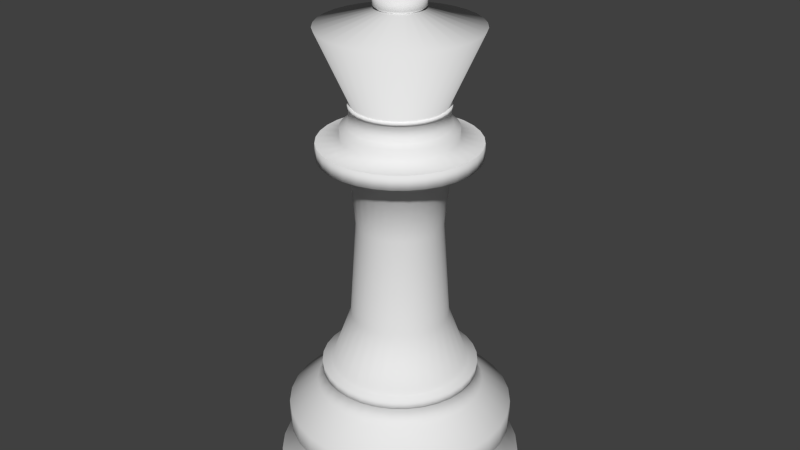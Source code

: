 # Source: king_smooth.blend  (saved by Blender 2.76.0; exported with 4.5.12 LTS)
import bpy
from mathutils import Matrix  # noqa: F401  (used for matrix-valued properties, if any)

bpy.ops.wm.read_factory_settings(use_empty=True)
scene = bpy.context.scene
scene.name = 'Scene'

# ---- collections
col_collection_1 = bpy.data.collections.new('Collection 1'); scene.collection.children.link(col_collection_1)

# ---- world
world_world = bpy.data.worlds.new('World'); scene.world = world_world
world_world.color = (0.05088, 0.05088, 0.05088)
world_world.use_sun_shadow = False
world_world.sun_shadow_jitter_overblur = 0.0
world_world.cycles.sampling_method = 'MANUAL'
world_world.cycles.sample_map_resolution = 256

# ---- meshes
me_king = bpy.data.meshes.new('king')
me_king.from_pydata([(0.1251, -0.07, 3.544), (0.1251, -0.07, 3.562), (0.1666, -0.07, 3.564), (0.1666, -0.07, 3.575), (0.1307, -0.07, 3.62), (0.1307, -0.07, 3.64), (0.2067, -0.07, 3.596), (0.2081, -0.07, 3.768), (0.2081, -0.07, 3.768), (0.2081, -0.07, 3.768), (0.1293, -0.07, 3.734), (0.1293, -0.07, 3.753), (0.1735, -0.07, 3.797), (0.1722, -0.07, 3.813), (0.1168, -0.07, 3.813), (0.1044, -0.07, 3.829), (0.09887, -0.07, 3.865), (0.08504, -0.07, 3.889), (0.07121, -0.07, 3.898), (0.06292, -0.07, 3.901), (-0.002074, -0.07, 3.544), (-0.002074, -0.07, 3.562), (-0.04356, -0.07, 3.564), (-0.04356, -0.07, 3.575), (-0.007605, -0.07, 3.62), (-0.007605, -0.07, 3.64), (-0.08366, -0.07, 3.596), (-0.08504, -0.07, 3.768), (-0.08504, -0.07, 3.768), (-0.08504, -0.07, 3.768), (-0.006223, -0.07, 3.734), (-0.006223, -0.07, 3.753), (-0.05047, -0.07, 3.797), (-0.04909, -0.07, 3.813), (0.006223, -0.07, 3.813), (0.01867, -0.07, 3.829), (0.0242, -0.07, 3.865), (0.03803, -0.07, 3.889), (0.05186, -0.07, 3.898), (0.06015, -0.07, 3.901), (0.1251, 0.07, 3.544), (0.1251, 0.07, 3.562), (0.1666, 0.07, 3.564), (0.1666, 0.07, 3.575), (0.1307, 0.07, 3.62), (0.1307, 0.07, 3.64), (0.2067, 0.07, 3.596), (0.2081, 0.07, 3.768), (0.2081, 0.07, 3.768), (0.2081, 0.07, 3.768), (0.1293, 0.07, 3.734), (0.1293, 0.07, 3.753), (0.1735, 0.07, 3.797), (0.1722, 0.07, 3.813), (0.1169, 0.07, 3.813), (0.1044, 0.07, 3.829), (0.09887, 0.07, 3.865), (0.08505, 0.07, 3.889), (0.07122, 0.07, 3.898), (0.06292, 0.07, 3.901), (-0.002071, 0.07, 3.544), (-0.002071, 0.07, 3.562), (-0.04356, 0.07, 3.564), (-0.04356, 0.07, 3.575), (-0.007602, 0.07, 3.62), (-0.007602, 0.07, 3.64), (-0.08366, 0.07, 3.596), (-0.08504, 0.07, 3.768), (-0.08504, 0.07, 3.768), (-0.08504, 0.07, 3.768), (-0.006219, 0.07, 3.734), (-0.006219, 0.07, 3.753), (-0.05047, 0.07, 3.797), (-0.04909, 0.07, 3.813), (0.006226, 0.07, 3.813), (0.01867, 0.07, 3.829), (0.0242, 0.07, 3.865), (0.03803, 0.07, 3.889), (0.05186, 0.07, 3.898), (0.06016, 0.07, 3.901), (0.06332, 0.8832, -0.03225), (0.06332, 0.8832, 0.09762), (0.2356, 0.8662, -0.03225), (0.2356, 0.8662, 0.09762), (0.4013, 0.816, -0.03225), (0.4013, 0.816, 0.09762), (0.554, 0.7343, -0.03225), (0.554, 0.7343, 0.09762), (0.6878, 0.6245, -0.03225), (0.6878, 0.6245, 0.09762), (0.7977, 0.4907, -0.03225), (0.7977, 0.4907, 0.09762), (0.8793, 0.338, -0.03225), (0.8793, 0.338, 0.09762), (0.9295, 0.1723, -0.03225), (0.9295, 0.1723, 0.09762), (0.9465, 6.668e-08, -0.03225), (0.9465, 6.668e-08, 0.09762), (0.9295, -0.1723, -0.03225), (0.9295, -0.1723, 0.09762), (0.8793, -0.338, -0.03225), (0.8793, -0.338, 0.09762), (0.7977, -0.4907, -0.03225), (0.7977, -0.4907, 0.09762), (0.6878, -0.6245, -0.03225), (0.6878, -0.6245, 0.09762), (0.554, -0.7343, -0.03225), (0.554, -0.7343, 0.09762), (0.4013, -0.816, -0.03225), (0.4013, -0.816, 0.09762), (0.2356, -0.8662, -0.03225), (0.2356, -0.8662, 0.09762), (0.06332, -0.8832, -0.03225), (0.06332, -0.8832, 0.09762), (-0.109, -0.8662, -0.03225), (-0.109, -0.8662, 0.09762), (-0.2747, -0.816, -0.03225), (-0.2747, -0.816, 0.09762), (-0.4273, -0.7343, -0.03225), (-0.4273, -0.7343, 0.09762), (-0.5612, -0.6245, -0.03225), (-0.5612, -0.6245, 0.09762), (-0.671, -0.4907, -0.03225), (-0.671, -0.4907, 0.09762), (-0.7526, -0.338, -0.03225), (-0.7526, -0.338, 0.09762), (-0.8029, -0.1723, -0.03225), (-0.8029, -0.1723, 0.09762), (-0.8199, 8.528e-07, -0.03225), (-0.8199, 8.528e-07, 0.09762), (-0.8029, 0.1723, -0.03225), (-0.8029, 0.1723, 0.09762), (-0.7526, 0.338, -0.03225), (-0.7526, 0.338, 0.09762), (-0.671, 0.4907, -0.03225), (-0.671, 0.4907, 0.09762), (-0.5612, 0.6245, -0.03225), (-0.5612, 0.6245, 0.09762), (-0.4273, 0.7343, -0.03225), (-0.4273, 0.7343, 0.09762), (-0.2747, 0.816, -0.03225), (-0.2747, 0.816, 0.09762), (-0.109, 0.8662, -0.03225), (-0.109, 0.8662, 0.09762), (0.2042, 0.7084, 0.2521), (0.06332, 0.7223, 0.2521), (0.3397, 0.6673, 0.2521), (0.4646, 0.6005, 0.2521), (0.574, 0.5107, 0.2521), (0.6639, 0.4013, 0.2521), (0.7306, 0.2764, 0.2521), (0.7717, 0.1409, 0.2521), (0.7856, 1.004e-07, 0.2521), (0.7717, -0.1409, 0.2521), (0.7306, -0.2764, 0.2521), (0.6639, -0.4013, 0.2521), (0.574, -0.5107, 0.2521), (0.4646, -0.6005, 0.2521), (0.3397, -0.6673, 0.2521), (0.2042, -0.7084, 0.2521), (0.06332, -0.7223, 0.2521), (-0.07758, -0.7084, 0.2521), (-0.2131, -0.6673, 0.2521), (-0.3379, -0.6005, 0.2521), (-0.4474, -0.5107, 0.2521), (-0.5372, -0.4013, 0.2521), (-0.604, -0.2764, 0.2521), (-0.6451, -0.1409, 0.2521), (-0.6589, 7.433e-07, 0.2521), (-0.6451, 0.1409, 0.2521), (-0.604, 0.2764, 0.2521), (-0.5372, 0.4013, 0.2521), (-0.4474, 0.5107, 0.2521), (-0.3379, 0.6005, 0.2521), (-0.2131, 0.6673, 0.2521), (-0.07758, 0.7084, 0.2521), (0.2212, 0.7937, 0.374), (0.06332, 0.8093, 0.374), (0.373, 0.7477, 0.374), (0.5129, 0.6729, 0.374), (0.6356, 0.5722, 0.374), (0.7362, 0.4496, 0.374), (0.811, 0.3097, 0.374), (0.8571, 0.1579, 0.374), (0.8726, 7.998e-08, 0.374), (0.8571, -0.1579, 0.374), (0.811, -0.3097, 0.374), (0.7362, -0.4496, 0.374), (0.6356, -0.5722, 0.374), (0.5129, -0.6729, 0.374), (0.373, -0.7477, 0.374), (0.2212, -0.7937, 0.374), (0.06332, -0.8093, 0.374), (-0.09456, -0.7937, 0.374), (-0.2464, -0.7477, 0.374), (-0.3863, -0.6729, 0.374), (-0.5089, -0.5722, 0.374), (-0.6096, -0.4496, 0.374), (-0.6844, -0.3097, 0.374), (-0.7304, -0.1579, 0.374), (-0.746, 8.003e-07, 0.374), (-0.7304, 0.1579, 0.374), (-0.6844, 0.3097, 0.374), (-0.6096, 0.4496, 0.374), (-0.5089, 0.5723, 0.374), (-0.3863, 0.6729, 0.374), (-0.2464, 0.7477, 0.374), (-0.09456, 0.7937, 0.374), (0.2212, 0.7937, 0.5304), (0.06332, 0.8093, 0.5304), (0.373, 0.7477, 0.5304), (0.5129, 0.6729, 0.5304), (0.6356, 0.5722, 0.5304), (0.7362, 0.4496, 0.5304), (0.811, 0.3097, 0.5304), (0.8571, 0.1579, 0.5304), (0.8726, 7.998e-08, 0.5304), (0.8571, -0.1579, 0.5304), (0.811, -0.3097, 0.5304), (0.7362, -0.4496, 0.5304), (0.6356, -0.5722, 0.5304), (0.5129, -0.6729, 0.5304), (0.373, -0.7477, 0.5304), (0.2212, -0.7937, 0.5304), (0.06332, -0.8093, 0.5304), (-0.09456, -0.7937, 0.5304), (-0.2464, -0.7477, 0.5304), (-0.3863, -0.6729, 0.5304), (-0.5089, -0.5722, 0.5304), (-0.6096, -0.4496, 0.5304), (-0.6844, -0.3097, 0.5304), (-0.7304, -0.1579, 0.5304), (-0.746, 8.003e-07, 0.5304), (-0.7304, 0.1579, 0.5304), (-0.6844, 0.3097, 0.5304), (-0.6096, 0.4496, 0.5304), (-0.5089, 0.5723, 0.5304), (-0.3863, 0.6729, 0.5304), (-0.2464, 0.7477, 0.5304), (-0.09456, 0.7937, 0.5304), (0.1803, 0.5883, 0.7047), (0.06332, 0.5999, 0.7047), (0.2929, 0.5542, 0.7047), (0.3966, 0.4988, 0.7047), (0.4875, 0.4242, 0.7047), (0.5621, 0.3333, 0.7047), (0.6175, 0.2296, 0.7047), (0.6516, 0.117, 0.7047), (0.6632, 1.308e-07, 0.7047), (0.6516, -0.117, 0.7047), (0.6175, -0.2296, 0.7047), (0.5621, -0.3333, 0.7047), (0.4875, -0.4242, 0.7047), (0.3966, -0.4988, 0.7047), (0.2929, -0.5542, 0.7047), (0.1803, -0.5883, 0.7047), (0.06332, -0.5999, 0.7047), (-0.0537, -0.5883, 0.7047), (-0.1662, -0.5542, 0.7047), (-0.2699, -0.4988, 0.7047), (-0.3608, -0.4242, 0.7047), (-0.4354, -0.3333, 0.7047), (-0.4909, -0.2296, 0.7047), (-0.525, -0.117, 0.7047), (-0.5365, 6.647e-07, 0.7047), (-0.525, 0.117, 0.7047), (-0.4909, 0.2296, 0.7047), (-0.4354, 0.3333, 0.7047), (-0.3608, 0.4242, 0.7047), (-0.2699, 0.4988, 0.7047), (-0.1662, 0.5542, 0.7047), (-0.0537, 0.5883, 0.7047), (0.1651, 0.5118, 0.8006), (0.06332, 0.5218, 0.8006), (0.263, 0.4821, 0.8006), (0.3532, 0.4339, 0.8006), (0.4323, 0.369, 0.8006), (0.4972, 0.2899, 0.8006), (0.5454, 0.1997, 0.8006), (0.5751, 0.1018, 0.8006), (0.5852, 1.506e-07, 0.8006), (0.5751, -0.1018, 0.8006), (0.5454, -0.1997, 0.8006), (0.4972, -0.2899, 0.8006), (0.4323, -0.369, 0.8006), (0.3532, -0.4339, 0.8006), (0.263, -0.4821, 0.8006), (0.1651, -0.5118, 0.8006), (0.06332, -0.5218, 0.8006), (-0.03848, -0.5118, 0.8006), (-0.1364, -0.4821, 0.8006), (-0.2266, -0.4339, 0.8006), (-0.3057, -0.369, 0.8006), (-0.3706, -0.2899, 0.8006), (-0.4188, -0.1997, 0.8006), (-0.4485, -0.1018, 0.8006), (-0.4585, 6.151e-07, 0.8006), (-0.4485, 0.1018, 0.8006), (-0.4188, 0.1997, 0.8006), (-0.3706, 0.2899, 0.8006), (-0.3057, 0.369, 0.8006), (-0.2266, 0.4339, 0.8006), (-0.1364, 0.4821, 0.8006), (-0.03848, 0.5118, 0.8006), (0.1725, 0.5491, 0.8124), (0.06332, 0.5599, 0.8124), (0.2776, 0.5173, 0.8124), (0.3744, 0.4655, 0.8124), (0.4592, 0.3959, 0.8124), (0.5288, 0.3111, 0.8124), (0.5806, 0.2143, 0.8124), (0.6124, 0.1092, 0.8124), (0.6232, 1.411e-07, 0.8124), (0.6124, -0.1092, 0.8124), (0.5806, -0.2143, 0.8124), (0.5288, -0.3111, 0.8124), (0.4592, -0.3959, 0.8124), (0.3744, -0.4655, 0.8124), (0.2776, -0.5173, 0.8124), (0.1725, -0.5491, 0.8124), (0.06332, -0.5599, 0.8124), (-0.04591, -0.5491, 0.8124), (-0.1509, -0.5173, 0.8124), (-0.2477, -0.4655, 0.8124), (-0.3326, -0.3959, 0.8124), (-0.4022, -0.3111, 0.8124), (-0.4539, -0.2143, 0.8124), (-0.4858, -0.1092, 0.8124), (-0.4966, 6.394e-07, 0.8124), (-0.4858, 0.1092, 0.8124), (-0.4539, 0.2143, 0.8124), (-0.4022, 0.3111, 0.8124), (-0.3326, 0.3959, 0.8124), (-0.2477, 0.4655, 0.8124), (-0.1509, 0.5173, 0.8124), (-0.04591, 0.5491, 0.8124), (0.1725, 0.5491, 0.8708), (0.06332, 0.5599, 0.8708), (0.2776, 0.5173, 0.8708), (0.3744, 0.4655, 0.8708), (0.4592, 0.3959, 0.8708), (0.5288, 0.3111, 0.8708), (0.5806, 0.2143, 0.8708), (0.6124, 0.1092, 0.8708), (0.6232, 1.411e-07, 0.8708), (0.6124, -0.1092, 0.8708), (0.5806, -0.2143, 0.8708), (0.5288, -0.3111, 0.8708), (0.4592, -0.3959, 0.8708), (0.3744, -0.4655, 0.8708), (0.2776, -0.5173, 0.8708), (0.1725, -0.5491, 0.8708), (0.06332, -0.5599, 0.8708), (-0.04591, -0.5491, 0.8708), (-0.1509, -0.5173, 0.8708), (-0.2477, -0.4655, 0.8708), (-0.3326, -0.3959, 0.8708), (-0.4022, -0.3111, 0.8708), (-0.4539, -0.2143, 0.8708), (-0.4858, -0.1092, 0.8708), (-0.4966, 6.394e-07, 0.8708), (-0.4858, 0.1092, 0.8708), (-0.4539, 0.2143, 0.8708), (-0.4022, 0.3111, 0.8708), (-0.3326, 0.3959, 0.8708), (-0.2477, 0.4655, 0.8708), (-0.1509, 0.5173, 0.8708), (-0.04591, 0.5491, 0.8708), (0.1594, 0.4828, 0.8708), (0.06332, 0.4923, 0.8708), (0.2517, 0.4548, 0.8708), (0.3368, 0.4093, 0.8708), (0.4114, 0.3481, 0.8708), (0.4726, 0.2735, 0.8708), (0.5181, 0.1884, 0.8708), (0.5462, 0.09604, 0.8708), (0.5556, 1.564e-07, 0.8708), (0.5462, -0.09604, 0.8708), (0.5181, -0.1884, 0.8708), (0.4726, -0.2735, 0.8708), (0.4114, -0.3481, 0.8708), (0.3368, -0.4093, 0.8708), (0.2517, -0.4548, 0.8708), (0.1594, -0.4828, 0.8708), (0.06332, -0.4923, 0.8708), (-0.03272, -0.4828, 0.8708), (-0.1251, -0.4548, 0.8708), (-0.2102, -0.4093, 0.8708), (-0.2848, -0.3481, 0.8708), (-0.346, -0.2735, 0.8708), (-0.3915, -0.1884, 0.8708), (-0.4195, -0.09604, 0.8708), (-0.429, 5.946e-07, 0.8708), (-0.4195, 0.09604, 0.8708), (-0.3915, 0.1884, 0.8708), (-0.346, 0.2735, 0.8708), (-0.2848, 0.3481, 0.8708), (-0.2102, 0.4093, 0.8708), (-0.1251, 0.4548, 0.8708), (-0.03272, 0.4828, 0.8708), (0.1314, 0.3424, 1.264), (0.06332, 0.3491, 1.264), (0.1969, 0.3225, 1.264), (0.2573, 0.2903, 1.264), (0.3102, 0.2468, 1.264), (0.3536, 0.1939, 1.264), (0.3858, 0.1336, 1.264), (0.4057, 0.0681, 1.264), (0.4124, 1.918e-07, 1.264), (0.4057, -0.0681, 1.264), (0.3858, -0.1336, 1.264), (0.3536, -0.1939, 1.264), (0.3102, -0.2468, 1.264), (0.2573, -0.2903, 1.264), (0.1969, -0.3225, 1.264), (0.1314, -0.3424, 1.264), (0.06332, -0.3491, 1.264), (-0.004782, -0.3424, 1.264), (-0.07027, -0.3225, 1.264), (-0.1306, -0.2903, 1.264), (-0.1835, -0.2468, 1.264), (-0.2269, -0.1939, 1.264), (-0.2592, -0.1336, 1.264), (-0.2791, -0.0681, 1.264), (-0.2858, 5.025e-07, 1.264), (-0.2791, 0.0681, 1.264), (-0.2592, 0.1336, 1.264), (-0.2269, 0.1939, 1.264), (-0.1835, 0.2468, 1.264), (-0.1306, 0.2903, 1.264), (-0.07027, 0.3225, 1.264), (-0.004782, 0.3424, 1.264), (0.1225, 0.2973, 1.961), (0.06332, 0.3031, 1.961), (0.1793, 0.28, 1.961), (0.2317, 0.252, 1.961), (0.2776, 0.2143, 1.961), (0.3153, 0.1684, 1.961), (0.3434, 0.116, 1.961), (0.3606, 0.05913, 1.961), (0.3664, 2.015e-07, 1.961), (0.3606, -0.05913, 1.961), (0.3434, -0.116, 1.961), (0.3153, -0.1684, 1.961), (0.2776, -0.2143, 1.961), (0.2317, -0.252, 1.961), (0.1793, -0.28, 1.961), (0.1225, -0.2973, 1.961), (0.06332, -0.3031, 1.961), (0.004188, -0.2973, 1.961), (-0.05267, -0.28, 1.961), (-0.1051, -0.252, 1.961), (-0.151, -0.2143, 1.961), (-0.1887, -0.1684, 1.961), (-0.2167, -0.116, 1.961), (-0.234, -0.05913, 1.961), (-0.2398, 4.713e-07, 1.961), (-0.234, 0.05913, 1.961), (-0.2167, 0.116, 1.961), (-0.1887, 0.1684, 1.961), (-0.151, 0.2143, 1.961), (-0.1051, 0.252, 1.961), (-0.05267, 0.28, 1.961), (0.004189, 0.2973, 1.961), (0.1311, 0.3408, 2.421), (0.06332, 0.3475, 2.421), (0.1963, 0.321, 2.421), (0.2564, 0.2889, 2.421), (0.309, 0.2457, 2.421), (0.3522, 0.193, 2.421), (0.3843, 0.133, 2.421), (0.4041, 0.06779, 2.421), (0.4108, 1.897e-07, 2.421), (0.4041, -0.06779, 2.421), (0.3843, -0.133, 2.421), (0.3522, -0.193, 2.421), (0.309, -0.2457, 2.421), (0.2564, -0.2889, 2.421), (0.1963, -0.321, 2.421), (0.1311, -0.3408, 2.421), (0.06332, -0.3475, 2.421), (-0.004465, -0.3408, 2.421), (-0.06965, -0.321, 2.421), (-0.1297, -0.2889, 2.421), (-0.1824, -0.2457, 2.421), (-0.2256, -0.193, 2.421), (-0.2577, -0.133, 2.421), (-0.2775, -0.06779, 2.421), (-0.2841, 4.99e-07, 2.421), (-0.2775, 0.06779, 2.421), (-0.2577, 0.133, 2.421), (-0.2256, 0.193, 2.421), (-0.1824, 0.2457, 2.421), (-0.1297, 0.2889, 2.421), (-0.06964, 0.321, 2.421), (-0.004464, 0.3408, 2.421), (0.1727, 0.5499, 2.456), (0.06332, 0.5607, 2.456), (0.2779, 0.518, 2.456), (0.3748, 0.4662, 2.456), (0.4598, 0.3965, 2.456), (0.5295, 0.3115, 2.456), (0.5813, 0.2146, 2.456), (0.6132, 0.1094, 2.456), (0.624, 1.33e-07, 2.456), (0.6132, -0.1094, 2.456), (0.5813, -0.2146, 2.456), (0.5295, -0.3115, 2.456), (0.4598, -0.3965, 2.456), (0.3748, -0.4662, 2.456), (0.2779, -0.518, 2.456), (0.1727, -0.5499, 2.456), (0.06332, -0.5607, 2.456), (-0.04606, -0.5499, 2.456), (-0.1512, -0.518, 2.456), (-0.2482, -0.4662, 2.456), (-0.3331, -0.3965, 2.456), (-0.4029, -0.3115, 2.456), (-0.4547, -0.2146, 2.456), (-0.4866, -0.1094, 2.456), (-0.4974, 6.321e-07, 2.456), (-0.4866, 0.1094, 2.456), (-0.4547, 0.2146, 2.456), (-0.4029, 0.3115, 2.456), (-0.3331, 0.3965, 2.456), (-0.2482, 0.4662, 2.456), (-0.1512, 0.518, 2.456), (-0.04606, 0.5499, 2.456), (0.1727, 0.5499, 2.559), (0.06332, 0.5607, 2.559), (0.2779, 0.518, 2.559), (0.3748, 0.4662, 2.559), (0.4598, 0.3965, 2.559), (0.5295, 0.3115, 2.559), (0.5813, 0.2146, 2.559), (0.6132, 0.1094, 2.559), (0.624, 1.33e-07, 2.559), (0.6132, -0.1094, 2.559), (0.5813, -0.2146, 2.559), (0.5295, -0.3115, 2.559), (0.4598, -0.3965, 2.559), (0.3748, -0.4662, 2.559), (0.2779, -0.518, 2.559), (0.1727, -0.5499, 2.559), (0.06332, -0.5607, 2.559), (-0.04606, -0.5499, 2.559), (-0.1512, -0.518, 2.559), (-0.2482, -0.4662, 2.559), (-0.3331, -0.3965, 2.559), (-0.4029, -0.3115, 2.559), (-0.4547, -0.2146, 2.559), (-0.4866, -0.1094, 2.559), (-0.4974, 6.321e-07, 2.559), (-0.4866, 0.1094, 2.559), (-0.4547, 0.2146, 2.559), (-0.4029, 0.3115, 2.559), (-0.3331, 0.3965, 2.559), (-0.2482, 0.4662, 2.559), (-0.1512, 0.518, 2.559), (-0.04606, 0.5499, 2.559), (0.1727, 0.5499, 2.559), (0.06332, 0.5607, 2.559), (0.2779, 0.518, 2.559), (0.3748, 0.4662, 2.559), (0.4598, 0.3965, 2.559), (0.5295, 0.3115, 2.559), (0.5813, 0.2146, 2.559), (0.6132, 0.1094, 2.559), (0.624, 1.33e-07, 2.559), (0.6132, -0.1094, 2.559), (0.5813, -0.2146, 2.559), (0.5295, -0.3115, 2.559), (0.4598, -0.3965, 2.559), (0.3748, -0.4662, 2.559), (0.2779, -0.518, 2.559), (0.1727, -0.5499, 2.559), (0.06332, -0.5607, 2.559), (-0.04606, -0.5499, 2.559), (-0.1512, -0.518, 2.559), (-0.2482, -0.4662, 2.559), (-0.3331, -0.3965, 2.559), (-0.4029, -0.3115, 2.559), (-0.4547, -0.2146, 2.559), (-0.4866, -0.1094, 2.559), (-0.4974, 6.321e-07, 2.559), (-0.4866, 0.1094, 2.559), (-0.4547, 0.2146, 2.559), (-0.4029, 0.3115, 2.559), (-0.3331, 0.3965, 2.559), (-0.2482, 0.4662, 2.559), (-0.1512, 0.518, 2.559), (-0.04606, 0.5499, 2.559), (0.1411, 0.3911, 2.583), (0.06332, 0.3988, 2.583), (0.2159, 0.3684, 2.583), (0.2849, 0.3316, 2.583), (0.3453, 0.282, 2.583), (0.3949, 0.2216, 2.583), (0.4318, 0.1526, 2.583), (0.4545, 0.0778, 2.583), (0.4621, 1.682e-07, 2.583), (0.4545, -0.0778, 2.583), (0.4318, -0.1526, 2.583), (0.3949, -0.2216, 2.583), (0.3453, -0.282, 2.583), (0.2849, -0.3316, 2.583), (0.2159, -0.3684, 2.583), (0.1411, -0.3911, 2.583), (0.06332, -0.3988, 2.583), (-0.01448, -0.3911, 2.583), (-0.08929, -0.3684, 2.583), (-0.1582, -0.3316, 2.583), (-0.2187, -0.282, 2.583), (-0.2683, -0.2216, 2.583), (-0.3051, -0.1526, 2.583), (-0.3278, -0.0778, 2.583), (-0.3355, 5.232e-07, 2.583), (-0.3278, 0.0778, 2.583), (-0.3051, 0.1526, 2.583), (-0.2683, 0.2216, 2.583), (-0.2187, 0.282, 2.583), (-0.1582, 0.3316, 2.583), (-0.08929, 0.3684, 2.583), (-0.01448, 0.3911, 2.583), (0.1411, 0.3911, 2.662), (0.06332, 0.3988, 2.662), (0.2159, 0.3684, 2.662), (0.2849, 0.3316, 2.662), (0.3453, 0.282, 2.662), (0.3949, 0.2216, 2.662), (0.4318, 0.1526, 2.662), (0.4545, 0.0778, 2.662), (0.4621, 1.682e-07, 2.662), (0.4545, -0.0778, 2.662), (0.4318, -0.1526, 2.662), (0.3949, -0.2216, 2.662), (0.3453, -0.282, 2.662), (0.2849, -0.3316, 2.662), (0.2159, -0.3684, 2.662), (0.1411, -0.3911, 2.662), (0.06332, -0.3988, 2.662), (-0.01448, -0.3911, 2.662), (-0.08929, -0.3684, 2.662), (-0.1582, -0.3316, 2.662), (-0.2187, -0.282, 2.662), (-0.2683, -0.2216, 2.662), (-0.3051, -0.1526, 2.662), (-0.3278, -0.0778, 2.662), (-0.3355, 5.232e-07, 2.662), (-0.3278, 0.0778, 2.662), (-0.3051, 0.1526, 2.662), (-0.2683, 0.2216, 2.662), (-0.2187, 0.282, 2.662), (-0.1582, 0.3316, 2.662), (-0.08929, 0.3684, 2.662), (-0.01448, 0.3911, 2.662), (0.1323, 0.3466, 2.678), (0.06332, 0.3534, 2.678), (0.1986, 0.3265, 2.678), (0.2596, 0.2938, 2.678), (0.3132, 0.2499, 2.678), (0.3571, 0.1963, 2.678), (0.3898, 0.1352, 2.678), (0.4099, 0.06894, 2.678), (0.4167, 1.786e-07, 2.678), (0.4099, -0.06894, 2.678), (0.3898, -0.1352, 2.678), (0.3571, -0.1963, 2.678), (0.3132, -0.2499, 2.678), (0.2596, -0.2938, 2.678), (0.1986, -0.3265, 2.678), (0.1323, -0.3466, 2.678), (0.06332, -0.3534, 2.678), (-0.005619, -0.3466, 2.678), (-0.07191, -0.3265, 2.678), (-0.133, -0.2938, 2.678), (-0.1866, -0.2499, 2.678), (-0.2305, -0.1963, 2.678), (-0.2632, -0.1352, 2.678), (-0.2833, -0.06894, 2.678), (-0.2901, 4.931e-07, 2.678), (-0.2833, 0.06894, 2.678), (-0.2632, 0.1352, 2.678), (-0.2305, 0.1963, 2.678), (-0.1866, 0.2499, 2.678), (-0.133, 0.2938, 2.678), (-0.07191, 0.3265, 2.678), (-0.005618, 0.3466, 2.678), (0.1266, 0.3183, 2.797), (0.06332, 0.3246, 2.797), (0.1875, 0.2999, 2.797), (0.2436, 0.2699, 2.797), (0.2928, 0.2295, 2.797), (0.3332, 0.1803, 2.797), (0.3632, 0.1242, 2.797), (0.3817, 0.06332, 2.797), (0.3879, 1.864e-07, 2.797), (0.3817, -0.06332, 2.797), (0.3632, -0.1242, 2.797), (0.3332, -0.1803, 2.797), (0.2928, -0.2295, 2.797), (0.2436, -0.2699, 2.797), (0.1875, -0.2999, 2.797), (0.1266, -0.3183, 2.797), (0.06332, -0.3246, 2.797), (1.092e-06, -0.3183, 2.797), (-0.06089, -0.2999, 2.797), (-0.117, -0.2699, 2.797), (-0.1662, -0.2295, 2.797), (-0.2065, -0.1803, 2.797), (-0.2365, -0.1242, 2.797), (-0.255, -0.06332, 2.797), (-0.2612, 4.753e-07, 2.797), (-0.255, 0.06332, 2.797), (-0.2365, 0.1242, 2.797), (-0.2065, 0.1803, 2.797), (-0.1662, 0.2295, 2.797), (-0.117, 0.2699, 2.797), (-0.06088, 0.2999, 2.797), (1.717e-06, 0.3183, 2.797), (0.1303, 0.3367, 2.797), (0.06332, 0.3433, 2.797), (0.1947, 0.3172, 2.797), (0.2541, 0.2855, 2.797), (0.3061, 0.2428, 2.797), (0.3488, 0.1907, 2.797), (0.3805, 0.1314, 2.797), (0.4, 0.06698, 2.797), (0.4066, 1.818e-07, 2.797), (0.4, -0.06698, 2.797), (0.3805, -0.1314, 2.797), (0.3488, -0.1907, 2.797), (0.3061, -0.2428, 2.797), (0.2541, -0.2855, 2.797), (0.1947, -0.3172, 2.797), (0.1303, -0.3367, 2.797), (0.06332, -0.3433, 2.797), (-0.003657, -0.3367, 2.797), (-0.06806, -0.3172, 2.797), (-0.1274, -0.2855, 2.797), (-0.1794, -0.2428, 2.797), (-0.2221, -0.1907, 2.797), (-0.2539, -0.1314, 2.797), (-0.2734, -0.06698, 2.797), (-0.28, 4.874e-07, 2.797), (-0.2734, 0.06698, 2.797), (-0.2539, 0.1314, 2.797), (-0.2221, 0.1907, 2.797), (-0.1794, 0.2428, 2.797), (-0.1274, 0.2855, 2.797), (-0.06806, 0.3172, 2.797), (-0.003657, 0.3367, 2.797), (0.1303, 0.3367, 2.815), (0.06332, 0.3433, 2.815), (0.1947, 0.3172, 2.815), (0.2541, 0.2855, 2.815), (0.3061, 0.2428, 2.815), (0.3488, 0.1907, 2.815), (0.3805, 0.1314, 2.815), (0.4, 0.06698, 2.815), (0.4066, 1.818e-07, 2.815), (0.4, -0.06698, 2.815), (0.3805, -0.1314, 2.815), (0.3488, -0.1907, 2.815), (0.3061, -0.2428, 2.815), (0.2541, -0.2855, 2.815), (0.1947, -0.3172, 2.815), (0.1303, -0.3367, 2.815), (0.06332, -0.3433, 2.815), (-0.003657, -0.3367, 2.815), (-0.06806, -0.3172, 2.815), (-0.1274, -0.2855, 2.815), (-0.1794, -0.2428, 2.815), (-0.2221, -0.1907, 2.815), (-0.2539, -0.1314, 2.815), (-0.2734, -0.06698, 2.815), (-0.28, 4.874e-07, 2.815), (-0.2734, 0.06698, 2.815), (-0.2539, 0.1314, 2.815), (-0.2221, 0.1907, 2.815), (-0.1794, 0.2428, 2.815), (-0.1274, 0.2855, 2.815), (-0.06806, 0.3172, 2.815), (-0.003657, 0.3367, 2.815), (0.1264, 0.3171, 2.815), (0.06332, 0.3233, 2.815), (0.1871, 0.2987, 2.815), (0.243, 0.2688, 2.815), (0.292, 0.2286, 2.815), (0.3322, 0.1796, 2.815), (0.362, 0.1237, 2.815), (0.3804, 0.06308, 2.815), (0.3867, 1.87e-07, 2.815), (0.3804, -0.06308, 2.815), (0.362, -0.1237, 2.815), (0.3322, -0.1796, 2.815), (0.292, -0.2286, 2.815), (0.243, -0.2688, 2.815), (0.1871, -0.2987, 2.815), (0.1264, -0.3171, 2.815), (0.06332, -0.3233, 2.815), (0.0002409, -0.3171, 2.815), (-0.06042, -0.2987, 2.815), (-0.1163, -0.2688, 2.815), (-0.1653, -0.2286, 2.815), (-0.2055, -0.1796, 2.815), (-0.2354, -0.1237, 2.815), (-0.2538, -0.06308, 2.815), (-0.26, 4.748e-07, 2.815), (-0.2538, 0.06308, 2.815), (-0.2354, 0.1237, 2.815), (-0.2055, 0.1796, 2.815), (-0.1653, 0.2286, 2.815), (-0.1163, 0.2688, 2.815), (-0.06041, 0.2987, 2.815), (0.0002415, 0.3171, 2.815), (0.1264, 0.3171, 2.815), (0.06332, 0.3233, 2.815), (0.1871, 0.2987, 2.815), (0.243, 0.2688, 2.815), (0.292, 0.2286, 2.815), (0.3322, 0.1796, 2.815), (0.362, 0.1237, 2.815), (0.3804, 0.06308, 2.815), (0.3867, 1.87e-07, 2.815), (0.3804, -0.06308, 2.815), (0.362, -0.1237, 2.815), (0.3322, -0.1796, 2.815), (0.292, -0.2286, 2.815), (0.243, -0.2688, 2.815), (0.1871, -0.2987, 2.815), (0.1264, -0.3171, 2.815), (0.06332, -0.3233, 2.815), (0.0002409, -0.3171, 2.815), (-0.06042, -0.2987, 2.815), (-0.1163, -0.2688, 2.815), (-0.1653, -0.2286, 2.815), (-0.2055, -0.1796, 2.815), (-0.2354, -0.1237, 2.815), (-0.2538, -0.06308, 2.815), (-0.26, 4.748e-07, 2.815), (-0.2538, 0.06308, 2.815), (-0.2354, 0.1237, 2.815), (-0.2055, 0.1796, 2.815), (-0.1653, 0.2286, 2.815), (-0.1163, 0.2688, 2.815), (-0.06041, 0.2987, 2.815), (0.0002415, 0.3171, 2.815), (0.1716, 0.5445, 3.336), (0.06332, 0.5551, 3.336), (0.2758, 0.5129, 3.336), (0.3717, 0.4616, 3.336), (0.4558, 0.3925, 3.336), (0.5249, 0.3084, 3.336), (0.5762, 0.2124, 3.336), (0.6078, 0.1083, 3.336), (0.6184, 1.276e-07, 3.336), (0.6078, -0.1083, 3.336), (0.5762, -0.2124, 3.336), (0.5249, -0.3084, 3.336), (0.4558, -0.3925, 3.336), (0.3717, -0.4616, 3.336), (0.2758, -0.5129, 3.336), (0.1716, -0.5445, 3.336), (0.06332, -0.5551, 3.336), (-0.04498, -0.5445, 3.336), (-0.1491, -0.5129, 3.336), (-0.2451, -0.4616, 3.336), (-0.3292, -0.3925, 3.336), (-0.3982, -0.3084, 3.336), (-0.4495, -0.2124, 3.336), (-0.4811, -0.1083, 3.336), (-0.4918, 6.217e-07, 3.336), (-0.4811, 0.1083, 3.336), (-0.4495, 0.2124, 3.336), (-0.3982, 0.3084, 3.336), (-0.3292, 0.3925, 3.336), (-0.2451, 0.4616, 3.336), (-0.1491, 0.5129, 3.336), (-0.04498, 0.5445, 3.336), (0.09309, 0.1497, 3.451), (0.06332, 0.1526, 3.451), (0.1217, 0.141, 3.451), (0.1481, 0.1269, 3.451), (0.1712, 0.1079, 3.451), (0.1902, 0.08477, 3.451), (0.2043, 0.05839, 3.451), (0.213, 0.02977, 3.451), (0.2159, 2.343e-07, 3.451), (0.213, -0.02977, 3.451), (0.2043, -0.05839, 3.451), (0.1902, -0.08477, 3.451), (0.1712, -0.1079, 3.451), (0.1481, -0.1269, 3.451), (0.1217, -0.141, 3.451), (0.09309, -0.1497, 3.451), (0.06332, -0.1526, 3.451), (0.03355, -0.1497, 3.451), (0.004929, -0.141, 3.451), (-0.02145, -0.1269, 3.451), (-0.04457, -0.1079, 3.451), (-0.06355, -0.08477, 3.451), (-0.07765, -0.05839, 3.451), (-0.08633, -0.02977, 3.451), (-0.08927, 3.701e-07, 3.451), (-0.08633, 0.02977, 3.451), (-0.07765, 0.05839, 3.451), (-0.06355, 0.08477, 3.451), (-0.04457, 0.1079, 3.451), (-0.02145, 0.1269, 3.451), (0.004929, 0.141, 3.451), (0.03355, 0.1497, 3.451), (0.09742, 0.1714, 3.469), (0.06332, 0.1748, 3.469), (0.1302, 0.1615, 3.469), (0.1604, 0.1453, 3.469), (0.1869, 0.1236, 3.469), (0.2087, 0.09711, 3.469), (0.2248, 0.06689, 3.469), (0.2348, 0.0341, 3.469), (0.2381, 2.284e-07, 3.469), (0.2348, -0.0341, 3.469), (0.2248, -0.06689, 3.469), (0.2087, -0.09711, 3.469), (0.1869, -0.1236, 3.469), (0.1604, -0.1453, 3.469), (0.1302, -0.1615, 3.469), (0.09742, -0.1714, 3.469), (0.06332, -0.1748, 3.469), (0.02922, -0.1714, 3.469), (-0.003568, -0.1615, 3.469), (-0.03379, -0.1453, 3.469), (-0.06027, -0.1236, 3.469), (-0.08201, -0.09711, 3.469), (-0.09816, -0.06689, 3.469), (-0.1081, -0.0341, 3.469), (-0.1115, 3.84e-07, 3.469), (-0.1081, 0.0341, 3.469), (-0.09816, 0.06689, 3.469), (-0.08201, 0.09711, 3.469), (-0.06027, 0.1236, 3.469), (-0.03379, 0.1453, 3.469), (-0.003568, 0.1615, 3.469), (0.02922, 0.1714, 3.469), (0.09742, 0.1714, 3.536), (0.06332, 0.1748, 3.536), (0.1302, 0.1615, 3.536), (0.1604, 0.1453, 3.536), (0.1869, 0.1236, 3.536), (0.2087, 0.09711, 3.536), (0.2248, 0.06689, 3.536), (0.2348, 0.0341, 3.536), (0.2381, 2.284e-07, 3.536), (0.2348, -0.0341, 3.536), (0.2248, -0.06689, 3.536), (0.2087, -0.09711, 3.536), (0.1869, -0.1236, 3.536), (0.1604, -0.1453, 3.536), (0.1302, -0.1615, 3.536), (0.09742, -0.1714, 3.536), (0.06332, -0.1748, 3.536), (0.02922, -0.1714, 3.536), (-0.003568, -0.1615, 3.536), (-0.03379, -0.1453, 3.536), (-0.06027, -0.1236, 3.536), (-0.08201, -0.09711, 3.536), (-0.09816, -0.06689, 3.536), (-0.1081, -0.0341, 3.536), (-0.1115, 3.84e-07, 3.536), (-0.1081, 0.0341, 3.536), (-0.09816, 0.06689, 3.536), (-0.08201, 0.09711, 3.536), (-0.06027, 0.1236, 3.536), (-0.03379, 0.1453, 3.536), (-0.003568, 0.1615, 3.536), (0.02922, 0.1714, 3.536), (0.08645, 0.1163, 3.551), (0.06332, 0.1186, 3.551), (0.1087, 0.1095, 3.551), (0.1292, 0.09858, 3.551), (0.1472, 0.08383, 3.551), (0.1619, 0.06587, 3.551), (0.1729, 0.04537, 3.551), (0.1796, 0.02313, 3.551), (0.1819, 2.44e-07, 3.551), (0.1796, -0.02313, 3.551), (0.1729, -0.04537, 3.551), (0.1619, -0.06587, 3.551), (0.1472, -0.08383, 3.551), (0.1292, -0.09858, 3.551), (0.1087, -0.1095, 3.551), (0.08645, -0.1163, 3.551), (0.06332, -0.1186, 3.551), (0.04019, -0.1163, 3.551), (0.01795, -0.1095, 3.551), (-0.002547, -0.09858, 3.551), (-0.02051, -0.08383, 3.551), (-0.03526, -0.06587, 3.551), (-0.04621, -0.04537, 3.551), (-0.05296, -0.02313, 3.551), (-0.05524, 3.495e-07, 3.551), (-0.05296, 0.02313, 3.551), (-0.04621, 0.04537, 3.551), (-0.03526, 0.06587, 3.551), (-0.02051, 0.08383, 3.551), (-0.002547, 0.09858, 3.551), (0.01795, 0.1095, 3.551), (0.04019, 0.1163, 3.551)], [], [(1, 21, 20, 0), (1, 2, 3, 23, 22, 21), (23, 3, 4, 24), (24, 4, 5, 25), (25, 5, 10, 30), (9, 10, 5, 6, 7, 8), (30, 10, 11, 31), (31, 11, 14, 34), (13, 14, 11, 12), (34, 14, 15, 35), (35, 15, 16, 36), (36, 16, 17, 37), (37, 17, 18, 38), (38, 18, 19, 39), (33, 32, 31, 34), (29, 28, 27, 26, 25, 30), (41, 40, 60, 61), (41, 61, 62, 63, 43, 42), (63, 64, 44, 43), (64, 65, 45, 44), (65, 70, 50, 45), (49, 48, 47, 46, 45, 50), (70, 71, 51, 50), (71, 74, 54, 51), (53, 52, 51, 54), (74, 75, 55, 54), (75, 76, 56, 55), (76, 77, 57, 56), (77, 78, 58, 57), (78, 79, 59, 58), (73, 74, 71, 72), (69, 70, 65, 66, 67, 68), (14, 13, 53, 54), (5, 4, 44, 45), (0, 20, 60, 40), (33, 34, 74, 73), (24, 25, 65, 64), (15, 14, 54, 55), (18, 17, 57, 58), (9, 8, 48, 49), (37, 38, 78, 77), (19, 18, 58, 59), (28, 29, 69, 68), (13, 12, 52, 53), (4, 3, 43, 44), (22, 23, 63, 62), (32, 33, 73, 72), (23, 24, 64, 63), (17, 16, 56, 57), (8, 7, 47, 48), (26, 27, 67, 66), (2, 1, 41, 42), (36, 37, 77, 76), (27, 28, 68, 67), (30, 31, 71, 70), (12, 11, 51, 52), (3, 2, 42, 43), (21, 22, 62, 61), (6, 5, 45, 46), (39, 19, 59, 79), (31, 32, 72, 71), (34, 35, 75, 74), (7, 6, 46, 47), (25, 26, 66, 65), (16, 15, 55, 56), (1, 0, 40, 41), (10, 9, 49, 50), (35, 36, 76, 75), (38, 39, 79, 78), (29, 30, 70, 69), (20, 21, 61, 60), (11, 10, 50, 51), (80, 81, 83, 82), (82, 83, 85, 84), (84, 85, 87, 86), (86, 87, 89, 88), (88, 89, 91, 90), (90, 91, 93, 92), (92, 93, 95, 94), (94, 95, 97, 96), (96, 97, 99, 98), (98, 99, 101, 100), (100, 101, 103, 102), (102, 103, 105, 104), (104, 105, 107, 106), (106, 107, 109, 108), (108, 109, 111, 110), (110, 111, 113, 112), (112, 113, 115, 114), (114, 115, 117, 116), (116, 117, 119, 118), (118, 119, 121, 120), (120, 121, 123, 122), (122, 123, 125, 124), (124, 125, 127, 126), (126, 127, 129, 128), (128, 129, 131, 130), (130, 131, 133, 132), (132, 133, 135, 134), (134, 135, 137, 136), (136, 137, 139, 138), (138, 139, 141, 140), (141, 139, 173, 174), (142, 143, 81, 80), (140, 141, 143, 142), (80, 82, 84, 86, 88, 90, 92, 94, 96, 98, 100, 102, 104, 106, 108, 110, 112, 114, 116, 118, 120, 122, 124, 126, 128, 130, 132, 134, 136, 138, 140, 142), (145, 175, 207, 177), (143, 141, 174, 175), (125, 123, 165, 166), (137, 135, 171, 172), (131, 129, 168, 169), (121, 119, 163, 164), (115, 113, 160, 161), (127, 125, 166, 167), (109, 107, 157, 158), (99, 97, 152, 153), (111, 109, 158, 159), (93, 91, 149, 150), (105, 103, 155, 156), (95, 93, 150, 151), (89, 87, 147, 148), (83, 81, 145, 144), (81, 143, 175, 145), (139, 137, 172, 173), (133, 131, 169, 170), (129, 127, 167, 168), (123, 121, 164, 165), (135, 133, 170, 171), (117, 115, 161, 162), (107, 105, 156, 157), (119, 117, 162, 163), (101, 99, 153, 154), (113, 111, 159, 160), (91, 89, 148, 149), (103, 101, 154, 155), (85, 83, 144, 146), (97, 95, 151, 152), (87, 85, 146, 147), (207, 206, 238, 239), (167, 166, 198, 199), (158, 157, 189, 190), (161, 160, 192, 193), (152, 151, 183, 184), (171, 170, 202, 203), (162, 161, 193, 194), (165, 164, 196, 197), (156, 155, 187, 188), (147, 146, 178, 179), (175, 174, 206, 207), (166, 165, 197, 198), (160, 159, 191, 192), (151, 150, 182, 183), (169, 168, 200, 201), (144, 145, 177, 176), (170, 169, 201, 202), (173, 172, 204, 205), (155, 154, 186, 187), (146, 144, 176, 178), (164, 163, 195, 196), (149, 148, 180, 181), (174, 173, 205, 206), (150, 149, 181, 182), (168, 167, 199, 200), (159, 158, 190, 191), (153, 152, 184, 185), (154, 153, 185, 186), (172, 171, 203, 204), (163, 162, 194, 195), (148, 147, 179, 180), (157, 156, 188, 189), (238, 237, 269, 270), (198, 197, 229, 230), (201, 200, 232, 233), (192, 191, 223, 224), (183, 182, 214, 215), (176, 177, 209, 208), (202, 201, 233, 234), (205, 204, 236, 237), (196, 195, 227, 228), (187, 186, 218, 219), (178, 176, 208, 210), (181, 180, 212, 213), (206, 205, 237, 238), (191, 190, 222, 223), (182, 181, 213, 214), (200, 199, 231, 232), (185, 184, 216, 217), (186, 185, 217, 218), (204, 203, 235, 236), (195, 194, 226, 227), (180, 179, 211, 212), (189, 188, 220, 221), (177, 207, 239, 209), (199, 198, 230, 231), (190, 189, 221, 222), (184, 183, 215, 216), (193, 192, 224, 225), (203, 202, 234, 235), (194, 193, 225, 226), (179, 178, 210, 211), (197, 196, 228, 229), (188, 187, 219, 220), (258, 257, 289, 290), (232, 231, 263, 264), (223, 222, 254, 255), (214, 213, 245, 246), (217, 216, 248, 249), (227, 226, 258, 259), (218, 217, 249, 250), (236, 235, 267, 268), (221, 220, 252, 253), (212, 211, 243, 244), (209, 239, 271, 241), (222, 221, 253, 254), (231, 230, 262, 263), (216, 215, 247, 248), (225, 224, 256, 257), (235, 234, 266, 267), (226, 225, 257, 258), (211, 210, 242, 243), (229, 228, 260, 261), (220, 219, 251, 252), (239, 238, 270, 271), (230, 229, 261, 262), (215, 214, 246, 247), (233, 232, 264, 265), (224, 223, 255, 256), (208, 209, 241, 240), (234, 233, 265, 266), (237, 236, 268, 269), (210, 208, 240, 242), (228, 227, 259, 260), (219, 218, 250, 251), (213, 212, 244, 245), (298, 297, 329, 330), (267, 266, 298, 299), (252, 251, 283, 284), (243, 242, 274, 275), (261, 260, 292, 293), (271, 270, 302, 303), (262, 261, 293, 294), (247, 246, 278, 279), (265, 264, 296, 297), (256, 255, 287, 288), (240, 241, 273, 272), (266, 265, 297, 298), (269, 268, 300, 301), (242, 240, 272, 274), (260, 259, 291, 292), (251, 250, 282, 283), (245, 244, 276, 277), (270, 269, 301, 302), (246, 245, 277, 278), (264, 263, 295, 296), (255, 254, 286, 287), (249, 248, 280, 281), (268, 267, 299, 300), (259, 258, 290, 291), (250, 249, 281, 282), (253, 252, 284, 285), (244, 243, 275, 276), (241, 271, 303, 273), (263, 262, 294, 295), (254, 253, 285, 286), (257, 256, 288, 289), (248, 247, 279, 280), (314, 313, 345, 346), (301, 300, 332, 333), (283, 282, 314, 315), (274, 272, 304, 306), (292, 291, 323, 324), (277, 276, 308, 309), (302, 301, 333, 334), (278, 277, 309, 310), (296, 295, 327, 328), (287, 286, 318, 319), (281, 280, 312, 313), (282, 281, 313, 314), (300, 299, 331, 332), (291, 290, 322, 323), (276, 275, 307, 308), (285, 284, 316, 317), (273, 303, 335, 305), (295, 294, 326, 327), (286, 285, 317, 318), (289, 288, 320, 321), (280, 279, 311, 312), (299, 298, 330, 331), (290, 289, 321, 322), (293, 292, 324, 325), (284, 283, 315, 316), (275, 274, 306, 307), (303, 302, 334, 335), (294, 293, 325, 326), (288, 287, 319, 320), (279, 278, 310, 311), (297, 296, 328, 329), (272, 273, 305, 304), (363, 362, 394, 395), (332, 331, 363, 364), (323, 322, 354, 355), (308, 307, 339, 340), (317, 316, 348, 349), (305, 335, 367, 337), (327, 326, 358, 359), (318, 317, 349, 350), (321, 320, 352, 353), (312, 311, 343, 344), (331, 330, 362, 363), (322, 321, 353, 354), (307, 306, 338, 339), (325, 324, 356, 357), (316, 315, 347, 348), (335, 334, 366, 367), (326, 325, 357, 358), (329, 328, 360, 361), (320, 319, 351, 352), (311, 310, 342, 343), (304, 305, 337, 336), (330, 329, 361, 362), (333, 332, 364, 365), (324, 323, 355, 356), (315, 314, 346, 347), (306, 304, 336, 338), (309, 308, 340, 341), (334, 333, 365, 366), (319, 318, 350, 351), (310, 309, 341, 342), (328, 327, 359, 360), (313, 312, 344, 345), (373, 372, 404, 405), (354, 353, 385, 386), (339, 338, 370, 371), (357, 356, 388, 389), (348, 347, 379, 380), (367, 366, 398, 399), (358, 357, 389, 390), (343, 342, 374, 375), (361, 360, 392, 393), (352, 351, 383, 384), (336, 337, 369, 368), (362, 361, 393, 394), (365, 364, 396, 397), (338, 336, 368, 370), (356, 355, 387, 388), (347, 346, 378, 379), (341, 340, 372, 373), (366, 365, 397, 398), (360, 359, 391, 392), (351, 350, 382, 383), (342, 341, 373, 374), (345, 344, 376, 377), (355, 354, 386, 387), (346, 345, 377, 378), (364, 363, 395, 396), (349, 348, 380, 381), (340, 339, 371, 372), (337, 367, 399, 369), (350, 349, 381, 382), (359, 358, 390, 391), (344, 343, 375, 376), (353, 352, 384, 385), (401, 431, 463, 433), (398, 397, 429, 430), (374, 373, 405, 406), (392, 391, 423, 424), (383, 382, 414, 415), (377, 376, 408, 409), (387, 386, 418, 419), (378, 377, 409, 410), (396, 395, 427, 428), (381, 380, 412, 413), (372, 371, 403, 404), (369, 399, 431, 401), (391, 390, 422, 423), (382, 381, 413, 414), (385, 384, 416, 417), (376, 375, 407, 408), (386, 385, 417, 418), (395, 394, 426, 427), (380, 379, 411, 412), (371, 370, 402, 403), (389, 388, 420, 421), (399, 398, 430, 431), (390, 389, 421, 422), (375, 374, 406, 407), (393, 392, 424, 425), (384, 383, 415, 416), (368, 369, 401, 400), (394, 393, 425, 426), (397, 396, 428, 429), (370, 368, 400, 402), (388, 387, 419, 420), (379, 378, 410, 411), (463, 462, 494, 495), (423, 422, 454, 455), (414, 413, 445, 446), (417, 416, 448, 449), (408, 407, 439, 440), (427, 426, 458, 459), (418, 417, 449, 450), (421, 420, 452, 453), (412, 411, 443, 444), (403, 402, 434, 435), (431, 430, 462, 463), (422, 421, 453, 454), (416, 415, 447, 448), (407, 406, 438, 439), (425, 424, 456, 457), (400, 401, 433, 432), (426, 425, 457, 458), (429, 428, 460, 461), (411, 410, 442, 443), (402, 400, 432, 434), (420, 419, 451, 452), (405, 404, 436, 437), (430, 429, 461, 462), (406, 405, 437, 438), (424, 423, 455, 456), (415, 414, 446, 447), (409, 408, 440, 441), (428, 427, 459, 460), (419, 418, 450, 451), (410, 409, 441, 442), (404, 403, 435, 436), (413, 412, 444, 445), (494, 493, 525, 526), (454, 453, 485, 486), (448, 447, 479, 480), (439, 438, 470, 471), (457, 456, 488, 489), (432, 433, 465, 464), (458, 457, 489, 490), (461, 460, 492, 493), (452, 451, 483, 484), (443, 442, 474, 475), (434, 432, 464, 466), (437, 436, 468, 469), (462, 461, 493, 494), (447, 446, 478, 479), (438, 437, 469, 470), (456, 455, 487, 488), (441, 440, 472, 473), (442, 441, 473, 474), (460, 459, 491, 492), (451, 450, 482, 483), (436, 435, 467, 468), (445, 444, 476, 477), (433, 463, 495, 465), (455, 454, 486, 487), (446, 445, 477, 478), (449, 448, 480, 481), (440, 439, 471, 472), (459, 458, 490, 491), (450, 449, 481, 482), (435, 434, 466, 467), (453, 452, 484, 485), (444, 443, 475, 476), (513, 512, 544, 545), (488, 487, 519, 520), (479, 478, 510, 511), (470, 469, 501, 502), (473, 472, 504, 505), (483, 482, 514, 515), (474, 473, 505, 506), (492, 491, 523, 524), (477, 476, 508, 509), (468, 467, 499, 500), (465, 495, 527, 497), (478, 477, 509, 510), (487, 486, 518, 519), (472, 471, 503, 504), (481, 480, 512, 513), (491, 490, 522, 523), (482, 481, 513, 514), (467, 466, 498, 499), (485, 484, 516, 517), (476, 475, 507, 508), (495, 494, 526, 527), (486, 485, 517, 518), (489, 488, 520, 521), (480, 479, 511, 512), (471, 470, 502, 503), (464, 465, 497, 496), (490, 489, 521, 522), (493, 492, 524, 525), (466, 464, 496, 498), (484, 483, 515, 516), (475, 474, 506, 507), (469, 468, 500, 501), (554, 553, 585, 586), (504, 503, 535, 536), (514, 513, 545, 546), (523, 522, 554, 555), (508, 507, 539, 540), (499, 498, 530, 531), (517, 516, 548, 549), (527, 526, 558, 559), (518, 517, 549, 550), (503, 502, 534, 535), (521, 520, 552, 553), (512, 511, 543, 544), (496, 497, 529, 528), (522, 521, 553, 554), (525, 524, 556, 557), (498, 496, 528, 530), (516, 515, 547, 548), (507, 506, 538, 539), (501, 500, 532, 533), (526, 525, 557, 558), (502, 501, 533, 534), (520, 519, 551, 552), (511, 510, 542, 543), (505, 504, 536, 537), (515, 514, 546, 547), (506, 505, 537, 538), (524, 523, 555, 556), (509, 508, 540, 541), (500, 499, 531, 532), (497, 527, 559, 529), (519, 518, 550, 551), (510, 509, 541, 542), (570, 569, 601, 602), (557, 556, 588, 589), (539, 538, 570, 571), (530, 528, 560, 562), (548, 547, 579, 580), (533, 532, 564, 565), (558, 557, 589, 590), (534, 533, 565, 566), (552, 551, 583, 584), (543, 542, 574, 575), (537, 536, 568, 569), (556, 555, 587, 588), (547, 546, 578, 579), (538, 537, 569, 570), (541, 540, 572, 573), (532, 531, 563, 564), (529, 559, 591, 561), (551, 550, 582, 583), (542, 541, 573, 574), (545, 544, 576, 577), (536, 535, 567, 568), (546, 545, 577, 578), (555, 554, 586, 587), (549, 548, 580, 581), (540, 539, 571, 572), (531, 530, 562, 563), (559, 558, 590, 591), (550, 549, 581, 582), (544, 543, 575, 576), (535, 534, 566, 567), (553, 552, 584, 585), (528, 529, 561, 560), (619, 618, 650, 651), (588, 587, 619, 620), (579, 578, 610, 611), (564, 563, 595, 596), (573, 572, 604, 605), (561, 591, 623, 593), (583, 582, 614, 615), (574, 573, 605, 606), (577, 576, 608, 609), (568, 567, 599, 600), (587, 586, 618, 619), (578, 577, 609, 610), (563, 562, 594, 595), (581, 580, 612, 613), (572, 571, 603, 604), (591, 590, 622, 623), (582, 581, 613, 614), (576, 575, 607, 608), (567, 566, 598, 599), (585, 584, 616, 617), (560, 561, 593, 592), (586, 585, 617, 618), (589, 588, 620, 621), (580, 579, 611, 612), (571, 570, 602, 603), (562, 560, 592, 594), (565, 564, 596, 597), (590, 589, 621, 622), (575, 574, 606, 607), (566, 565, 597, 598), (584, 583, 615, 616), (569, 568, 600, 601), (650, 649, 681, 682), (610, 609, 641, 642), (595, 594, 626, 627), (613, 612, 644, 645), (604, 603, 635, 636), (623, 622, 654, 655), (614, 613, 645, 646), (617, 616, 648, 649), (608, 607, 639, 640), (599, 598, 630, 631), (592, 593, 625, 624), (618, 617, 649, 650), (621, 620, 652, 653), (612, 611, 643, 644), (603, 602, 634, 635), (594, 592, 624, 626), (597, 596, 628, 629), (622, 621, 653, 654), (607, 606, 638, 639), (598, 597, 629, 630), (616, 615, 647, 648), (601, 600, 632, 633), (602, 601, 633, 634), (620, 619, 651, 652), (611, 610, 642, 643), (596, 595, 627, 628), (605, 604, 636, 637), (593, 623, 655, 625), (606, 605, 637, 638), (615, 614, 646, 647), (600, 599, 631, 632), (609, 608, 640, 641), (684, 683, 715, 716), (653, 652, 684, 685), (626, 624, 656, 658), (644, 643, 675, 676), (635, 634, 666, 667), (629, 628, 660, 661), (654, 653, 685, 686), (648, 647, 679, 680), (639, 638, 670, 671), (630, 629, 661, 662), (633, 632, 664, 665), (643, 642, 674, 675), (634, 633, 665, 666), (652, 651, 683, 684), (637, 636, 668, 669), (628, 627, 659, 660), (625, 655, 687, 657), (638, 637, 669, 670), (647, 646, 678, 679), (632, 631, 663, 664), (641, 640, 672, 673), (651, 650, 682, 683), (642, 641, 673, 674), (627, 626, 658, 659), (645, 644, 676, 677), (636, 635, 667, 668), (655, 654, 686, 687), (646, 645, 677, 678), (631, 630, 662, 663), (649, 648, 680, 681), (640, 639, 671, 672), (624, 625, 657, 656), (719, 718, 750, 751), (675, 674, 706, 707), (666, 665, 697, 698), (669, 668, 700, 701), (660, 659, 691, 692), (657, 687, 719, 689), (679, 678, 710, 711), (670, 669, 701, 702), (673, 672, 704, 705), (664, 663, 695, 696), (674, 673, 705, 706), (683, 682, 714, 715), (668, 667, 699, 700), (659, 658, 690, 691), (677, 676, 708, 709), (687, 686, 718, 719), (678, 677, 709, 710), (663, 662, 694, 695), (681, 680, 712, 713), (672, 671, 703, 704), (656, 657, 689, 688), (682, 681, 713, 714), (685, 684, 716, 717), (667, 666, 698, 699), (658, 656, 688, 690), (676, 675, 707, 708), (661, 660, 692, 693), (686, 685, 717, 718), (662, 661, 693, 694), (680, 679, 711, 712), (671, 670, 702, 703), (665, 664, 696, 697), (750, 749, 781, 782), (710, 709, 741, 742), (704, 703, 735, 736), (695, 694, 726, 727), (713, 712, 744, 745), (688, 689, 721, 720), (714, 713, 745, 746), (717, 716, 748, 749), (708, 707, 739, 740), (699, 698, 730, 731), (690, 688, 720, 722), (693, 692, 724, 725), (718, 717, 749, 750), (703, 702, 734, 735), (694, 693, 725, 726), (712, 711, 743, 744), (697, 696, 728, 729), (698, 697, 729, 730), (716, 715, 747, 748), (707, 706, 738, 739), (692, 691, 723, 724), (701, 700, 732, 733), (689, 719, 751, 721), (711, 710, 742, 743), (702, 701, 733, 734), (705, 704, 736, 737), (696, 695, 727, 728), (715, 714, 746, 747), (706, 705, 737, 738), (709, 708, 740, 741), (700, 699, 731, 732), (691, 690, 722, 723), (753, 783, 815, 785), (735, 734, 766, 767), (726, 725, 757, 758), (744, 743, 775, 776), (729, 728, 760, 761), (739, 738, 770, 771), (730, 729, 761, 762), (748, 747, 779, 780), (733, 732, 764, 765), (724, 723, 755, 756), (721, 751, 783, 753), (734, 733, 765, 766), (743, 742, 774, 775), (728, 727, 759, 760), (737, 736, 768, 769), (747, 746, 778, 779), (738, 737, 769, 770), (723, 722, 754, 755), (741, 740, 772, 773), (732, 731, 763, 764), (751, 750, 782, 783), (742, 741, 773, 774), (745, 744, 776, 777), (736, 735, 767, 768), (727, 726, 758, 759), (720, 721, 753, 752), (746, 745, 777, 778), (749, 748, 780, 781), (722, 720, 752, 754), (740, 739, 771, 772), (731, 730, 762, 763), (725, 724, 756, 757), (810, 809, 841, 842), (766, 765, 797, 798), (775, 774, 806, 807), (769, 768, 800, 801), (760, 759, 791, 792), (770, 769, 801, 802), (779, 778, 810, 811), (764, 763, 795, 796), (755, 754, 786, 787), (773, 772, 804, 805), (783, 782, 814, 815), (774, 773, 805, 806), (759, 758, 790, 791), (777, 776, 808, 809), (768, 767, 799, 800), (752, 753, 785, 784), (778, 777, 809, 810), (781, 780, 812, 813), (754, 752, 784, 786), (772, 771, 803, 804), (763, 762, 794, 795), (757, 756, 788, 789), (782, 781, 813, 814), (776, 775, 807, 808), (767, 766, 798, 799), (758, 757, 789, 790), (761, 760, 792, 793), (771, 770, 802, 803), (762, 761, 793, 794), (780, 779, 811, 812), (765, 764, 796, 797), (756, 755, 787, 788), (826, 825, 857, 858), (813, 812, 844, 845), (795, 794, 826, 827), (786, 784, 816, 818), (804, 803, 835, 836), (789, 788, 820, 821), (814, 813, 845, 846), (790, 789, 821, 822), (808, 807, 839, 840), (799, 798, 830, 831), (793, 792, 824, 825), (812, 811, 843, 844), (803, 802, 834, 835), (794, 793, 825, 826), (797, 796, 828, 829), (788, 787, 819, 820), (785, 815, 847, 817), (807, 806, 838, 839), (798, 797, 829, 830), (801, 800, 832, 833), (792, 791, 823, 824), (802, 801, 833, 834), (811, 810, 842, 843), (796, 795, 827, 828), (787, 786, 818, 819), (805, 804, 836, 837), (815, 814, 846, 847), (806, 805, 837, 838), (800, 799, 831, 832), (791, 790, 822, 823), (809, 808, 840, 841), (784, 785, 817, 816), (867, 866, 898, 899), (844, 843, 875, 876), (835, 834, 866, 867), (820, 819, 851, 852), (829, 828, 860, 861), (817, 847, 879, 849), (839, 838, 870, 871), (830, 829, 861, 862), (833, 832, 864, 865), (824, 823, 855, 856), (843, 842, 874, 875), (834, 833, 865, 866), (837, 836, 868, 869), (828, 827, 859, 860), (819, 818, 850, 851), (847, 846, 878, 879), (838, 837, 869, 870), (832, 831, 863, 864), (823, 822, 854, 855), (841, 840, 872, 873), (816, 817, 849, 848), (842, 841, 873, 874), (845, 844, 876, 877), (827, 826, 858, 859), (818, 816, 848, 850), (836, 835, 867, 868), (821, 820, 852, 853), (846, 845, 877, 878), (831, 830, 862, 863), (822, 821, 853, 854), (840, 839, 871, 872), (825, 824, 856, 857), (907, 906, 938, 939), (876, 875, 907, 908), (861, 860, 892, 893), (852, 851, 883, 884), (870, 869, 901, 902), (849, 879, 911, 881), (871, 870, 902, 903), (856, 855, 887, 888), (874, 873, 905, 906), (865, 864, 896, 897), (850, 848, 880, 882), (875, 874, 906, 907), (878, 877, 909, 910), (860, 859, 891, 892), (851, 850, 882, 883), (869, 868, 900, 901), (854, 853, 885, 886), (879, 878, 910, 911), (855, 854, 886, 887), (873, 872, 904, 905), (864, 863, 895, 896), (848, 849, 881, 880), (858, 857, 889, 890), (877, 876, 908, 909), (868, 867, 899, 900), (859, 858, 890, 891), (862, 861, 893, 894), (853, 852, 884, 885), (872, 871, 903, 904), (863, 862, 894, 895), (866, 865, 897, 898), (857, 856, 888, 889), (927, 926, 958, 959), (910, 909, 941, 942), (892, 891, 923, 924), (883, 882, 914, 915), (901, 900, 932, 933), (886, 885, 917, 918), (911, 910, 942, 943), (896, 895, 927, 928), (887, 886, 918, 919), (905, 904, 936, 937), (890, 889, 921, 922), (880, 881, 913, 912), (909, 908, 940, 941), (891, 890, 922, 923), (900, 899, 931, 932), (885, 884, 916, 917), (894, 893, 925, 926), (904, 903, 935, 936), (895, 894, 926, 927), (898, 897, 929, 930), (889, 888, 920, 921), (908, 907, 939, 940), (899, 898, 930, 931), (902, 901, 933, 934), (893, 892, 924, 925), (884, 883, 915, 916), (881, 911, 943, 913), (903, 902, 934, 935), (897, 896, 928, 929), (888, 887, 919, 920), (906, 905, 937, 938), (882, 880, 912, 914), (945, 975, 1007, 977), (936, 935, 967, 968), (921, 920, 952, 953), (930, 929, 961, 962), (940, 939, 971, 972), (931, 930, 962, 963), (916, 915, 947, 948), (934, 933, 965, 966), (925, 924, 956, 957), (913, 943, 975, 945), (935, 934, 966, 967), (938, 937, 969, 970), (929, 928, 960, 961), (920, 919, 951, 952), (914, 912, 944, 946), (939, 938, 970, 971), (942, 941, 973, 974), (933, 932, 964, 965), (924, 923, 955, 956), (915, 914, 946, 947), (918, 917, 949, 950), (943, 942, 974, 975), (928, 927, 959, 960), (919, 918, 950, 951), (937, 936, 968, 969), (922, 921, 953, 954), (912, 913, 945, 944), (941, 940, 972, 973), (923, 922, 954, 955), (932, 931, 963, 964), (917, 916, 948, 949), (926, 925, 957, 958), (976, 977, 1007, 1006, 1005, 1004, 1003, 1002, 1001, 1000, 999, 998, 997, 996, 995, 994, 993, 992, 991, 990, 989, 988, 987, 986, 985, 984, 983, 982, 981, 980, 979, 978), (967, 966, 998, 999), (952, 951, 983, 984), (970, 969, 1001, 1002), (961, 960, 992, 993), (946, 944, 976, 978), (971, 970, 1002, 1003), (974, 973, 1005, 1006), (947, 946, 978, 979), (965, 964, 996, 997), (956, 955, 987, 988), (950, 949, 981, 982), (975, 974, 1006, 1007), (969, 968, 1000, 1001), (960, 959, 991, 992), (951, 950, 982, 983), (954, 953, 985, 986), (944, 945, 977, 976), (973, 972, 1004, 1005), (964, 963, 995, 996), (955, 954, 986, 987), (958, 957, 989, 990), (949, 948, 980, 981), (959, 958, 990, 991), (968, 967, 999, 1000), (953, 952, 984, 985), (962, 961, 993, 994), (972, 971, 1003, 1004), (963, 962, 994, 995), (957, 956, 988, 989), (948, 947, 979, 980), (966, 965, 997, 998)])
me_king.polygons.foreach_set('use_smooth', [True] * 970)
me_king.use_remesh_preserve_volume = False
me_king.use_remesh_preserve_attributes = False
me_king.use_mirror_vertex_groups = False
me_king.update()

# ---- objects
ob_king = bpy.data.objects.new('king', me_king)

# ---- transforms, parenting, visibility, modifiers, constraints
ob_king.location = (0.0, 0.0, 0.0)
ob_king.lineart.crease_threshold = 0.0

# ---- collection membership
col_collection_1.objects.link(ob_king)

# ---- scene / render settings (as saved in the file)
scene.frame_start = 1; scene.frame_end = 250; scene.frame_set(1)
scene.render.engine = 'BLENDER_EEVEE_NEXT'
scene.render.resolution_percentage = 50
scene.render.dither_intensity = 0.0
scene.cycles.use_denoising = False
scene.cycles.samples = 10
scene.cycles.sampling_pattern = 'TABULATED_SOBOL'
scene.cycles.light_sampling_threshold = 0.0
scene.cycles.use_adaptive_sampling = False
scene.cycles.use_light_tree = False
scene.cycles.blur_glossy = 0.0
scene.cycles.pixel_filter_type = 'GAUSSIAN'
scene.cycles.sample_clamp_indirect = 0.0
scene.view_settings.view_transform = 'Standard'
bpy.context.view_layer.update()

# ---- added for rendering (the .blend has no active camera and no usable light): camera, sun
cam_auto = bpy.data.cameras.new('AutoCamera')
cam_auto.lens = 50.0
cam_auto.sensor_width = 36.0
cam_auto.clip_end = 1000.0
ob_auto_camera = bpy.data.objects.new('AutoCamera', cam_auto)
scene.collection.objects.link(ob_auto_camera)
ob_auto_camera.location = (4.37452, -5.17343, 5.38343)
ob_auto_camera.rotation_euler = (1.09748, -7.21219e-08, 0.694738)
scene.camera = ob_auto_camera
light_auto_sun = bpy.data.lights.new('AutoSun', 'SUN')
light_auto_sun.energy = 3.0
light_auto_sun.angle = 0.0523599
ob_auto_sun = bpy.data.objects.new('AutoSun', light_auto_sun)
scene.collection.objects.link(ob_auto_sun)
ob_auto_sun.rotation_euler = (0.872665, 0.174533, 0.523599)
bpy.context.view_layer.update()
